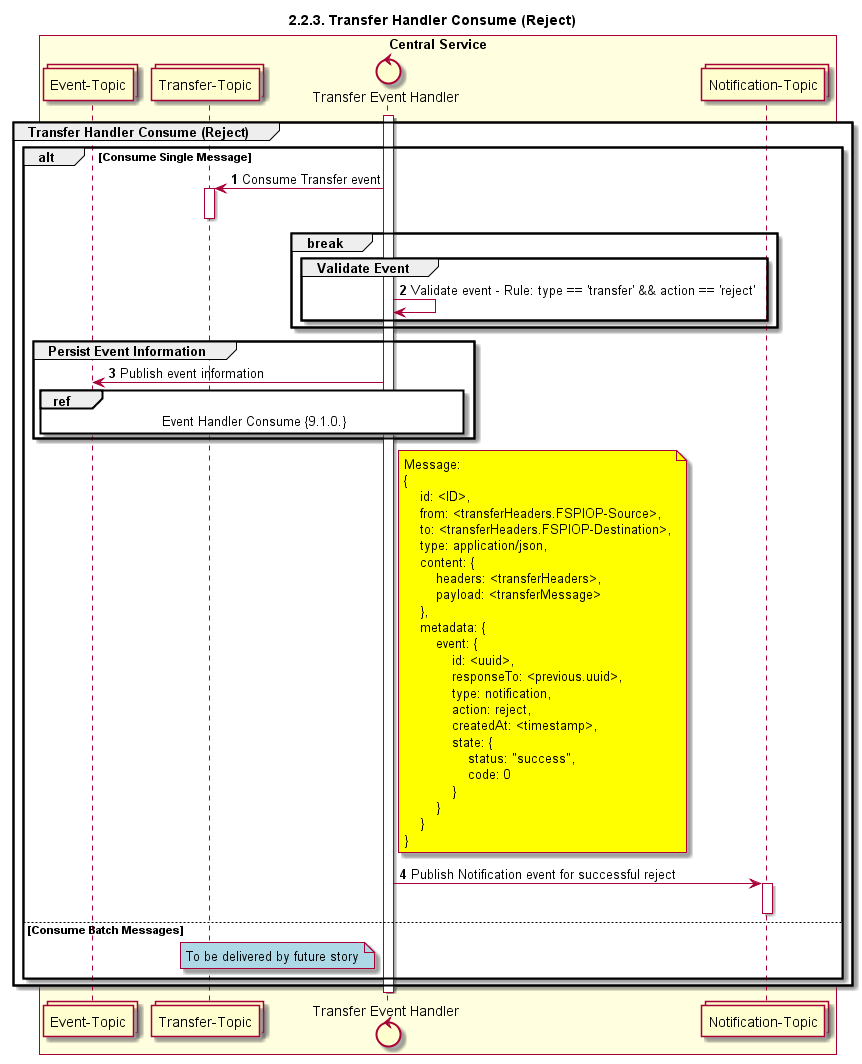

The diagram above was rendered by PlantUML. Its source (embedded in the PNG):
@startuml
title 2.2.3. Transfer Handler Consume (Reject)

autonumber


collections "Transfer-Topic" as TOPIC_TRANSFERS
control "Transfer Event Handler" as TRANS_HANDLER
collections "Notification-Topic" as TOPIC_NOTIFICATIONS
collections "Event-Topic" as TOPIC_EVENT

box "Central Service" #LightYellow
    participant TOPIC_EVENT
    participant TOPIC_TRANSFERS
    participant TRANS_HANDLER
    participant TOPIC_NOTIFICATIONS
end box

activate TRANS_HANDLER
group Transfer Handler Consume (Reject)
    alt Consume Single Message
        TOPIC_TRANSFERS <- TRANS_HANDLER: Consume Transfer event
        activate TOPIC_TRANSFERS
        deactivate TOPIC_TRANSFERS

        break
            group Validate Event
                TRANS_HANDLER <-> TRANS_HANDLER: Validate event - Rule: type == 'transfer' && action == 'reject'
            end
        end

        group Persist Event Information
            TRANS_HANDLER -> TOPIC_EVENT: Publish event information
	        ref over TRANS_HANDLER, TOPIC_EVENT :  Event Handler Consume {9.1.0.}
        end

        note right of TRANS_HANDLER #yellow
            Message:
            {
                id: <ID>,
                from: <transferHeaders.FSPIOP-Source>,
                to: <transferHeaders.FSPIOP-Destination>,
                type: application/json,
                content: {
                    headers: <transferHeaders>,
                    payload: <transferMessage>
                },
                metadata: {
                    event: {
                        id: <uuid>,
                        responseTo: <previous.uuid>,
                        type: notification,
                        action: reject,
                        createdAt: <timestamp>,
                        state: {
                            status: "success",
                            code: 0
                        }
                    }
                }
            }
        end note
        TRANS_HANDLER -> TOPIC_NOTIFICATIONS: Publish Notification event for successful reject
        activate TOPIC_NOTIFICATIONS
        deactivate TOPIC_NOTIFICATIONS

    else Consume Batch Messages
        note left of TRANS_HANDLER #lightblue
            To be delivered by future story
        end note
    end
end
deactivate TRANS_HANDLER
@enduml